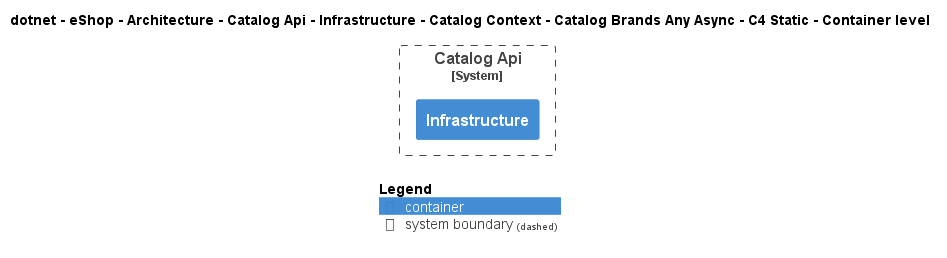

The diagram above was rendered by PlantUML. Its source (embedded in the PNG):
@startuml
!include ..\..\..\..\..\..\..\..\..\..\..\.c4s\C4_Container.puml

AddElementTag("c4interflow:lifecycle:new", $bgColor=green, $fontColor=#ffffff, $borderColor=green, $shadowing="False")
AddElementTag("c4interflow:lifecycle:changed", $bgColor=orange, $fontColor=#ffffff, $borderColor=orange, $shadowing="False")
AddElementTag("c4interflow:lifecycle:removed", $bgColor=red, $fontColor=#ffffff, $borderColor=red, $shadowing="False")

AddRelTag("c4interflow:lifecycle:new", $textColor=green, $lineColor=green)
AddRelTag("c4interflow:lifecycle:changed", $textColor=orange, $lineColor=orange)
AddRelTag("c4interflow:lifecycle:removed", $textColor=red, $lineColor=red)

SHOW_PERSON_PORTRAIT()
LAYOUT_TOP_DOWN()

skinparam linetype polyline

title dotnet - eShop - Architecture - Catalog Api - Infrastructure - Catalog Context - Catalog Brands Any Async - C4 Static - Container level


System_Boundary(dotnet.eShop.Architecture.SoftwareSystems.CatalogApi, "Catalog Api") {
    Container(dotnet.eShop.Architecture.SoftwareSystems.CatalogApi.Containers.Infrastructure, "Infrastructure", "", "")
}



SHOW_LEGEND()
@enduml